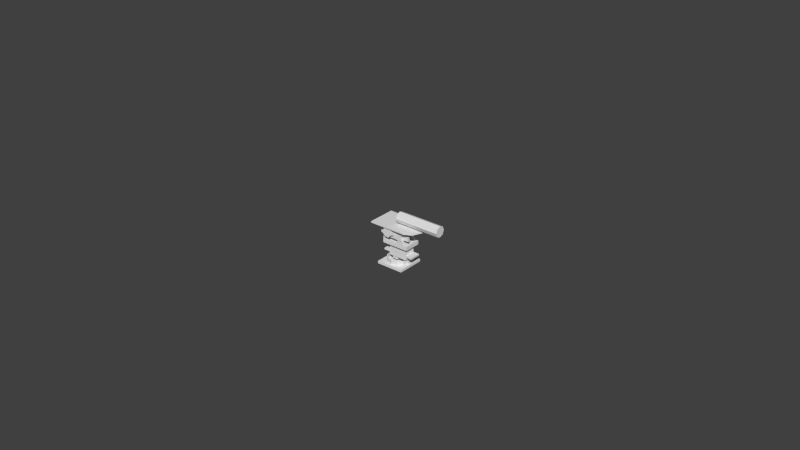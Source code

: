 # Source: mount_3dm.blend  (saved by Blender 2.69.0; exported with 4.5.12 LTS)
import bpy
from mathutils import Matrix  # noqa: F401  (used for matrix-valued properties, if any)

bpy.ops.wm.read_factory_settings(use_empty=True)
scene = bpy.context.scene
scene.name = 'Scene'

# ---- collections
col_collection_1 = bpy.data.collections.new('Collection 1'); scene.collection.children.link(col_collection_1)
col_collection_2 = bpy.data.collections.new('Collection 2'); scene.collection.children.link(col_collection_2)
col_collection_2.hide_render = True
col_collection_2.hide_viewport = True

# ---- world
world_world = bpy.data.worlds.new('World'); scene.world = world_world
world_world.color = (0.05088, 0.05088, 0.05088)
world_world.use_sun_shadow = False
world_world.sun_shadow_jitter_overblur = 0.0
world_world.cycles.sampling_method = 'MANUAL'
world_world.cycles.sample_map_resolution = 256

# ---- meshes
me_cube_006 = bpy.data.meshes.new('Cube.006')
me_cube_006.from_pydata([(1.0, 1.768, 0.845), (1.0, 1.768, -0.4883), (-1.0, 1.768, -0.4883), (-1.0, 1.768, 0.845), (1.0, -1.232, 0.845), (1.0, -1.232, -0.4883), (-1.0, -1.232, -0.4883), (-1.0, -1.232, 0.845), (1.0, -0.3773, 0.845), (1.0, -0.3773, -0.4883), (-1.0, -0.3773, -0.4883), (-1.0, -0.3773, 0.845), (1.0, -0.698, 0.845), (1.0, -0.698, -0.4883), (-1.0, -0.698, -0.4883), (-1.0, -0.698, 0.845), (1.668, -0.3773, 0.845), (1.668, -0.3773, -0.4883), (-1.668, -0.3773, -0.4883), (-1.668, -0.3773, 0.845), (1.668, -0.698, 0.845), (1.668, -0.698, -0.4883), (-1.668, -0.698, -0.4883), (-1.668, -0.698, 0.845), (-0.6671, -1.197, -0.3812), (-0.273, -1.197, -0.3719), (-2.216e-05, -1.197, -0.04037), (-0.00793, -1.197, 0.4193), (-0.2921, -1.197, 0.7378), (-0.6861, -1.197, 0.7286), (-0.9592, -1.197, 0.397), (-0.9513, -1.197, -0.06264), (-0.6671, -1.768, -0.3812), (-0.273, -1.768, -0.3719), (-2.211e-05, -1.768, -0.04037), (-0.00793, -1.768, 0.4193), (-0.2921, -1.768, 0.7378), (-0.6861, -1.768, 0.7286), (-0.9592, -1.768, 0.397), (-0.9513, -1.768, -0.06264), (-0.6273, -1.768, -0.2626), (-0.3168, -1.768, -0.2553), (-0.1017, -1.768, 0.005993), (-0.1079, -1.768, 0.3682), (-0.3319, -1.768, 0.6192), (-0.6424, -1.768, 0.612), (-0.8575, -1.768, 0.3507), (-0.8513, -1.768, -0.01156), (-0.000685, -1.23, -0.001836), (-0.007267, -1.23, 0.3808), (-0.000685, -1.705, -0.001836), (-0.007267, -1.705, 0.3808), (0.1897, -1.23, -0.000105), (0.1831, -1.23, 0.3825), (0.1897, -1.705, -0.0001051), (0.1831, -1.705, 0.3825)], [], [(8, 9, 1, 0), (9, 10, 2, 1), (10, 11, 3, 2), (11, 8, 0, 3), (0, 1, 2, 3), (7, 6, 5, 4), (12, 13, 21, 20), (13, 14, 10, 9), (14, 15, 23, 22), (15, 12, 8, 11), (4, 5, 13, 12), (5, 6, 14, 13), (6, 7, 15, 14), (7, 4, 12, 15), (20, 21, 17, 16), (22, 23, 19, 18), (15, 11, 19, 23), (10, 14, 22, 18), (13, 9, 17, 21), (8, 12, 20, 16), (11, 10, 18, 19), (9, 8, 16, 17), (31, 24, 32, 39), (30, 31, 39, 38), (29, 30, 38, 37), (28, 29, 37, 36), (27, 28, 36, 35), (34, 26, 48, 50), (25, 26, 34, 33), (24, 25, 33, 32), (39, 32, 40, 47), (38, 39, 47, 46), (37, 38, 46, 45), (36, 37, 45, 44), (35, 36, 44, 43), (34, 35, 43, 42), (33, 34, 42, 41), (32, 33, 41, 40), (43, 44, 45, 42), (42, 45, 46, 41), (41, 46, 47, 40), (50, 48, 52, 54), (27, 35, 51, 49), (35, 34, 50, 51), (26, 27, 49, 48), (52, 53, 55, 54), (49, 51, 55, 53), (51, 50, 54, 55), (48, 49, 53, 52)])
me_cube_006.use_remesh_preserve_volume = False
me_cube_006.use_remesh_preserve_attributes = False
me_cube_006.use_mirror_vertex_groups = False
me_cube_006.update()
me_cube_004 = bpy.data.meshes.new('Cube.004')
me_cube_004.from_pydata([(1.0, -1.0, 1.357), (1.0, 1.0, 1.357), (-1.0, 1.0, 1.357), (-1.0, -1.0, 1.357), (1.0, -1.0, -0.6433), (1.0, 1.0, -0.6433), (-1.0, 1.0, -0.6433), (-1.0, -1.0, -0.6433), (1.0, -1.0, -0.07318), (1.0, 1.0, -0.07318), (-1.0, 1.0, -0.07318), (-1.0, -1.0, -0.07318), (1.0, -1.0, -0.287), (1.0, 1.0, -0.287), (-1.0, 1.0, -0.287), (-1.0, -1.0, -0.287), (1.668, -1.0, -0.07318), (1.668, 1.0, -0.07318), (-1.668, 1.0, -0.07318), (-1.668, -1.0, -0.07318), (1.668, -1.0, -0.287), (1.668, 1.0, -0.287), (-1.668, 1.0, -0.287), (-1.668, -1.0, -0.287), (-0.6671, 0.8392, -0.6196), (-0.273, 0.8254, -0.6196), (-2.216e-05, 0.3281, -0.6196), (-0.00793, -0.3615, -0.6196), (-0.2921, -0.8392, -0.6196), (-0.6861, -0.8254, -0.6196), (-0.9592, -0.3281, -0.6196), (-0.9513, 0.3615, -0.6196), (-0.6671, 0.8392, -1.0), (-0.273, 0.8254, -1.0), (-2.211e-05, 0.3281, -1.0), (-0.00793, -0.3615, -1.0), (-0.2921, -0.8392, -1.0), (-0.6861, -0.8254, -1.0), (-0.9592, -0.3281, -1.0), (-0.9513, 0.3615, -1.0), (-0.6273, 0.6613, -1.0), (-0.3168, 0.6504, -1.0), (-0.1017, 0.2585, -1.0), (-0.1079, -0.2848, -1.0), (-0.3319, -0.6613, -1.0), (-0.6424, -0.6504, -1.0), (-0.8575, -0.2585, -1.0), (-0.8513, 0.2848, -1.0), (-0.000685, 0.2703, -0.6417), (-0.007267, -0.3037, -0.6417), (-0.000685, 0.2703, -0.9584), (-0.007267, -0.3037, -0.9584), (0.1897, 0.2677, -0.6417), (0.1831, -0.3063, -0.6417), (0.1897, 0.2677, -0.9584), (0.1831, -0.3063, -0.9584)], [], [(8, 9, 1, 0), (9, 10, 2, 1), (10, 11, 3, 2), (11, 8, 0, 3), (0, 1, 2, 3), (7, 6, 5, 4), (12, 13, 21, 20), (13, 14, 10, 9), (14, 15, 23, 22), (15, 12, 8, 11), (4, 5, 13, 12), (5, 6, 14, 13), (6, 7, 15, 14), (7, 4, 12, 15), (20, 21, 17, 16), (22, 23, 19, 18), (15, 11, 19, 23), (10, 14, 22, 18), (13, 9, 17, 21), (8, 12, 20, 16), (11, 10, 18, 19), (9, 8, 16, 17), (31, 24, 32, 39), (30, 31, 39, 38), (29, 30, 38, 37), (28, 29, 37, 36), (27, 28, 36, 35), (34, 26, 48, 50), (25, 26, 34, 33), (24, 25, 33, 32), (39, 32, 40, 47), (38, 39, 47, 46), (37, 38, 46, 45), (36, 37, 45, 44), (35, 36, 44, 43), (34, 35, 43, 42), (33, 34, 42, 41), (32, 33, 41, 40), (43, 44, 45, 42), (42, 45, 46, 41), (41, 46, 47, 40), (50, 48, 52, 54), (27, 35, 51, 49), (35, 34, 50, 51), (26, 27, 49, 48), (52, 53, 55, 54), (49, 51, 55, 53), (51, 50, 54, 55), (48, 49, 53, 52)])
me_cube_004.use_remesh_preserve_volume = False
me_cube_004.use_remesh_preserve_attributes = False
me_cube_004.use_mirror_vertex_groups = False
me_cube_004.update()
me_circle_001 = bpy.data.meshes.new('Circle.001')
me_circle_001.from_pydata([(-0.04303, 0.05981, -0.1883), (-0.04303, 0.08821, -0.1766), (-0.04303, 0.09997, -0.1482), (-0.04303, 0.08821, -0.1198), (-0.04303, 0.05981, -0.108), (-0.04303, 0.03141, -0.1198), (-0.04303, 0.01964, -0.1482), (-0.04303, 0.03141, -0.1766), (0.2948, 0.05981, -0.1883), (0.2948, 0.08821, -0.1766), (0.2948, 0.09997, -0.1482), (0.2948, 0.08821, -0.1198), (0.2948, 0.05981, -0.108), (0.2948, 0.03141, -0.1198), (0.2948, 0.01964, -0.1482), (0.2948, 0.03141, -0.1766)], [], [(7, 0, 8, 15), (6, 7, 15, 14), (5, 6, 14, 13), (4, 5, 13, 12), (3, 4, 12, 11), (2, 3, 11, 10), (1, 2, 10, 9), (0, 1, 9, 8), (9, 10, 11, 12, 13, 14, 15, 8), (1, 0, 7, 6, 5, 4, 3, 2)])
me_circle_001.use_remesh_preserve_volume = False
me_circle_001.use_remesh_preserve_attributes = False
me_circle_001.use_mirror_vertex_groups = False
me_circle_001.update()
me_plane_002 = bpy.data.meshes.new('Plane.002')
me_plane_002.from_pydata([(-0.1625, -0.2488, -0.1287), (-0.1625, -0.04195, -0.1287), (0.1073, -0.2489, -0.1293), (0.1073, -0.04229, -0.1293), (0.1978, -0.1458, -0.1298), (0.1674, -0.07285, -0.1298), (0.1073, -0.1456, -0.1293), (-0.1625, -0.1454, -0.1287), (0.1674, -0.2187, -0.1298), (-0.1625, -0.2488, -0.1183), (-0.1625, -0.04195, -0.1183), (0.1073, -0.2489, -0.1188), (0.1073, -0.04229, -0.1188), (0.1978, -0.1458, -0.1194), (0.1674, -0.07285, -0.1194), (0.1073, -0.1456, -0.1188), (-0.1625, -0.1454, -0.1183), (0.1674, -0.2187, -0.1194)], [], [(7, 6, 2, 0), (1, 3, 6, 7), (6, 3, 5, 4), (2, 6, 4, 8), (16, 9, 11, 15), (10, 16, 15, 12), (15, 13, 14, 12), (11, 17, 13, 15), (8, 4, 13, 17), (7, 0, 9, 16), (2, 8, 17, 11), (4, 5, 14, 13), (5, 3, 12, 14), (0, 2, 11, 9), (3, 1, 10, 12), (1, 7, 16, 10)])
me_plane_002.use_remesh_preserve_volume = False
me_plane_002.use_remesh_preserve_attributes = False
me_plane_002.use_mirror_vertex_groups = False
me_plane_002.update()
me_plane_001 = bpy.data.meshes.new('Plane.001')
me_plane_001.from_pydata([(-0.04749, -0.5704, -1.313), (0.09652, -0.5704, -1.313), (-0.04749, -0.5704, -1.285), (0.09652, -0.5704, -1.285), (-0.08181, -0.5828, -1.313), (0.06443, -0.5704, -1.196), (0.1179, -0.5828, -1.313), (0.01657, -0.5828, -1.177), (-0.08181, -0.5828, -1.285), (0.06443, -0.5828, -1.196), (0.1179, -0.5828, -1.285), (0.01657, -0.5704, -1.177), (-0.03778, -0.5704, -1.166), (-0.04749, -0.5828, -1.313), (-0.06753, -0.5828, -1.165), (-0.04749, -0.5828, -1.285), (0.04641, -0.5828, -1.313), (0.04641, -0.5828, -1.285), (-0.03778, -0.5828, -1.166), (-0.06753, -0.5704, -1.165), (0.09652, -0.5828, -1.313), (0.09652, -0.5828, -1.285), (-0.07267, -0.5704, -1.205), (-0.03835, -0.5828, -1.205), (-0.07267, -0.5828, -1.205), (0.04641, -0.5704, -1.313), (-0.03835, -0.5704, -1.205), (0.04641, -0.5704, -1.285), (-0.08181, -0.5704, -1.313), (0.1179, -0.5704, -1.313), (-0.08181, -0.5704, -1.285), (0.1179, -0.5704, -1.285), (0.01996, -0.5704, -1.205), (0.06819, -0.5828, -1.205), (0.01996, -0.5828, -1.205), (0.06819, -0.5704, -1.205), (0.09652, -0.5194, -1.313), (0.09652, -0.5194, -1.285), (0.1179, -0.5194, -1.313), (0.1179, -0.5194, -1.285), (-0.04749, -0.5194, -1.313), (-0.04749, -0.5194, -1.285), (-0.08181, -0.5194, -1.313), (-0.08181, -0.5194, -1.285), (-0.04749, -0.4687, -1.313), (0.09652, -0.4687, -1.313), (-0.04749, -0.4687, -1.285), (0.09652, -0.4687, -1.285), (-0.08181, -0.4564, -1.313), (0.06443, -0.4687, -1.196), (0.1179, -0.4564, -1.313), (0.01657, -0.4564, -1.177), (-0.08181, -0.4564, -1.285), (0.06443, -0.4564, -1.196), (0.1179, -0.4564, -1.285), (0.01657, -0.4687, -1.177), (-0.03778, -0.4687, -1.166), (-0.04749, -0.4564, -1.313), (-0.06753, -0.4564, -1.165), (-0.04749, -0.4564, -1.285), (0.04641, -0.4564, -1.313), (0.04641, -0.4564, -1.285), (-0.03778, -0.4564, -1.166), (-0.06753, -0.4687, -1.165), (0.09652, -0.4564, -1.313), (0.09652, -0.4564, -1.285), (-0.07267, -0.4687, -1.205), (-0.03835, -0.4564, -1.205), (-0.07267, -0.4564, -1.205), (0.04641, -0.4687, -1.313), (-0.03835, -0.4687, -1.205), (0.04641, -0.4687, -1.285), (-0.08181, -0.4687, -1.313), (0.1179, -0.4687, -1.313), (-0.08181, -0.4687, -1.285), (0.1179, -0.4687, -1.285), (0.01996, -0.4687, -1.205), (0.06819, -0.4564, -1.205), (0.01996, -0.4564, -1.205), (0.06819, -0.4687, -1.205), (0.09652, -0.5198, -1.313), (0.09652, -0.5198, -1.285), (0.1179, -0.5198, -1.313), (0.1179, -0.5198, -1.285), (-0.04749, -0.5198, -1.313), (-0.04749, -0.5198, -1.285), (-0.08181, -0.5198, -1.313), (-0.08181, -0.5198, -1.285)], [], [(29, 1, 36, 38), (25, 27, 3, 1), (40, 41, 2, 0), (0, 25, 16, 13), (20, 6, 10, 21), (28, 4, 8, 30), (4, 13, 15, 8), (13, 16, 17, 15), (26, 32, 11, 12), (16, 20, 21, 17), (34, 23, 18, 7), (1, 3, 37, 36), (0, 2, 27, 25), (26, 22, 19, 12), (22, 24, 14, 19), (24, 23, 18, 14), (27, 17, 15, 2), (3, 21, 33, 35), (28, 0, 13, 4), (6, 29, 31, 10), (42, 28, 30, 43), (7, 11, 5, 9), (14, 18, 12, 19), (12, 11, 7, 18), (1, 29, 6, 20), (35, 33, 9, 5), (8, 15, 23, 24), (2, 30, 22, 26), (10, 31, 3, 21), (15, 2, 26, 23), (30, 8, 24, 22), (33, 34, 7, 9), (27, 3, 35, 32), (21, 17, 34, 33), (25, 1, 20, 16), (29, 38, 39, 31), (3, 31, 39, 37), (17, 27, 32, 34), (32, 35, 5, 11), (0, 28, 42, 40), (30, 2, 41, 43), (73, 82, 80, 45), (69, 45, 47, 71), (84, 44, 46, 85), (44, 57, 60, 69), (64, 65, 54, 50), (72, 74, 52, 48), (48, 52, 59, 57), (57, 59, 61, 60), (70, 56, 55, 76), (60, 61, 65, 64), (78, 51, 62, 67), (45, 80, 81, 47), (44, 69, 71, 46), (70, 56, 63, 66), (66, 63, 58, 68), (68, 58, 62, 67), (71, 46, 59, 61), (47, 79, 77, 65), (72, 48, 57, 44), (50, 54, 75, 73), (86, 87, 74, 72), (51, 53, 49, 55), (58, 63, 56, 62), (56, 62, 51, 55), (45, 64, 50, 73), (79, 49, 53, 77), (52, 68, 67, 59), (46, 70, 66, 74), (54, 65, 47, 75), (59, 67, 70, 46), (74, 66, 68, 52), (77, 53, 51, 78), (71, 76, 79, 47), (65, 77, 78, 61), (69, 60, 64, 45), (73, 75, 83, 82), (47, 81, 83, 75), (61, 78, 76, 71), (76, 55, 49, 79), (44, 84, 86, 72), (74, 87, 85, 46)])
me_plane_001.use_remesh_preserve_volume = False
me_plane_001.use_remesh_preserve_attributes = False
me_plane_001.use_mirror_vertex_groups = False
me_plane_001.update()
me_cube_001 = bpy.data.meshes.new('Cube.001')
me_cube_001.from_pydata([(-0.1093, -0.1012, -0.05702), (-0.1093, 0.1012, -0.05702), (0.09316, 0.1012, -0.05702), (0.09316, -0.1012, -0.05702), (-0.1093, -0.1012, -0.03895), (-0.1093, 0.1012, -0.03895), (0.09316, 0.1012, -0.03895), (0.09316, -0.1012, -0.03895), (-0.008062, 0.08324, -0.04122), (-0.04968, 0.07209, -0.04122), (-0.08015, 0.04162, -0.04122), (-0.0913, 1.089e-07, -0.04122), (-0.08015, -0.04162, -0.04122), (-0.04968, -0.07209, -0.04122), (-0.008062, -0.08324, -0.04122), (0.03356, -0.07209, -0.04122), (0.06403, -0.04162, -0.04122), (0.07518, 7.388e-08, -0.04122), (0.06403, 0.04162, -0.04122), (0.03356, 0.07209, -0.04122), (-0.008062, 0.08324, -0.006154), (-0.04968, 0.07209, -0.006154), (-0.08015, 0.04162, -0.006154), (-0.0913, 1.089e-07, -0.006154), (-0.08015, -0.04162, -0.006154), (-0.04968, -0.07209, -0.006154), (-0.008062, -0.08324, -0.006154), (0.03356, -0.07209, -0.006154), (0.06403, -0.04162, -0.006154), (0.07518, 7.388e-08, -0.006154), (0.06403, 0.04162, -0.006154), (0.03356, 0.07209, -0.006154), (-0.008062, 0.079, -0.04122), (-0.04756, 0.06842, -0.04122), (-0.07648, 0.0395, -0.04122), (-0.08706, 1.085e-07, -0.04122), (-0.07648, -0.0395, -0.04122), (-0.04756, -0.06842, -0.04122), (-0.008062, -0.079, -0.04122), (0.03144, -0.06842, -0.04122), (0.06035, -0.0395, -0.04122), (0.07094, 7.527e-08, -0.04122), (0.06035, 0.0395, -0.04122), (0.03144, 0.06842, -0.04122), (-0.008062, 0.079, -0.006154), (-0.04756, 0.06842, -0.006154), (-0.07648, 0.0395, -0.006154), (-0.08706, 1.085e-07, -0.006154), (-0.07648, -0.0395, -0.006154), (-0.04756, -0.06842, -0.006154), (-0.008062, -0.079, -0.006154), (0.03144, -0.06842, -0.006154), (0.06035, -0.0395, -0.006154), (0.07094, 7.527e-08, -0.006154), (0.06035, 0.0395, -0.006154), (0.03144, 0.06842, -0.006154)], [], [(4, 5, 1, 0), (5, 6, 2, 1), (6, 7, 3, 2), (7, 4, 0, 3), (0, 1, 2, 3), (7, 6, 5, 4), (19, 31, 20, 8), (18, 30, 31, 19), (17, 29, 30, 18), (16, 28, 29, 17), (15, 27, 28, 16), (14, 26, 27, 15), (13, 25, 26, 14), (12, 24, 25, 13), (11, 23, 24, 12), (10, 22, 23, 11), (9, 21, 22, 10), (8, 20, 21, 9), (43, 32, 44, 55), (42, 43, 55, 54), (41, 42, 54, 53), (40, 41, 53, 52), (39, 40, 52, 51), (38, 39, 51, 50), (37, 38, 50, 49), (36, 37, 49, 48), (35, 36, 48, 47), (34, 35, 47, 46), (33, 34, 46, 45), (32, 33, 45, 44), (31, 30, 54, 55), (8, 9, 33, 32), (19, 8, 32, 43), (29, 28, 52, 53), (17, 18, 42, 41), (27, 26, 50, 51), (15, 16, 40, 39), (25, 24, 48, 49), (13, 14, 38, 37), (11, 12, 36, 35), (23, 22, 46, 47), (20, 31, 55, 44), (9, 10, 34, 33), (21, 20, 44, 45), (30, 29, 53, 54), (18, 19, 43, 42), (28, 27, 51, 52), (16, 17, 41, 40), (26, 25, 49, 50), (14, 15, 39, 38), (12, 13, 37, 36), (24, 23, 47, 48), (10, 11, 35, 34), (22, 21, 45, 46)])
me_cube_001.use_remesh_preserve_volume = False
me_cube_001.use_remesh_preserve_attributes = False
me_cube_001.use_mirror_vertex_groups = False
me_cube_001.update()
me_cube_003 = bpy.data.meshes.new('Cube.003')
me_cube_003.from_pydata([(-1.0, -1.0, -1.0), (-1.0, 1.0, -1.0), (1.0, 1.0, -1.0), (1.0, -1.0, -1.0), (-1.0, -1.0, 1.0), (-1.0, 1.0, 1.0), (1.0, 1.0, 1.0), (1.0, -1.0, 1.0), (-1.0, -1.0, 0.4299), (-1.0, 1.0, 0.4299), (1.0, 1.0, 0.4299), (1.0, -1.0, 0.4299), (-1.0, -1.0, 0.6437), (-1.0, 1.0, 0.6437), (1.0, 1.0, 0.6437), (1.0, -1.0, 0.6437), (-1.668, -1.0, 0.4299), (-1.668, 1.0, 0.4299), (1.668, 1.0, 0.4299), (1.668, -1.0, 0.4299), (-1.668, -1.0, 0.6437), (-1.668, 1.0, 0.6437), (1.668, 1.0, 0.6437), (1.668, -1.0, 0.6437), (0.6671, 0.8392, 0.9762), (0.273, 0.8254, 0.9762), (2.226e-05, 0.3281, 0.9762), (0.00793, -0.3615, 0.9762), (0.2921, -0.8392, 0.9762), (0.6861, -0.8254, 0.9762), (0.9592, -0.3281, 0.9762), (0.9513, 0.3615, 0.9762), (0.6671, 0.8392, 1.357), (0.273, 0.8254, 1.357), (2.226e-05, 0.3281, 1.357), (0.00793, -0.3615, 1.357), (0.2921, -0.8392, 1.357), (0.6861, -0.8254, 1.357), (0.9592, -0.3281, 1.357), (0.9513, 0.3615, 1.357), (0.6273, 0.6613, 1.357), (0.3168, 0.6504, 1.357), (0.1017, 0.2585, 1.357), (0.1079, -0.2848, 1.357), (0.3319, -0.6613, 1.357), (0.6424, -0.6504, 1.357), (0.8575, -0.2585, 1.357), (0.8513, 0.2848, 1.357), (0.0006851, 0.2703, 0.9984), (0.007267, -0.3037, 0.9984), (0.0006851, 0.2703, 1.315), (0.007267, -0.3037, 1.315), (-0.1897, 0.2677, 0.9984), (-0.1831, -0.3063, 0.9984), (-0.1897, 0.2677, 1.315), (-0.1831, -0.3063, 1.315)], [], [(8, 9, 1, 0), (9, 10, 2, 1), (10, 11, 3, 2), (11, 8, 0, 3), (0, 1, 2, 3), (7, 6, 5, 4), (12, 13, 21, 20), (13, 14, 10, 9), (14, 15, 23, 22), (15, 12, 8, 11), (4, 5, 13, 12), (5, 6, 14, 13), (6, 7, 15, 14), (7, 4, 12, 15), (20, 21, 17, 16), (22, 23, 19, 18), (15, 11, 19, 23), (10, 14, 22, 18), (13, 9, 17, 21), (8, 12, 20, 16), (11, 10, 18, 19), (9, 8, 16, 17), (31, 24, 32, 39), (30, 31, 39, 38), (29, 30, 38, 37), (28, 29, 37, 36), (27, 28, 36, 35), (34, 26, 48, 50), (25, 26, 34, 33), (24, 25, 33, 32), (39, 32, 40, 47), (38, 39, 47, 46), (37, 38, 46, 45), (36, 37, 45, 44), (35, 36, 44, 43), (34, 35, 43, 42), (33, 34, 42, 41), (32, 33, 41, 40), (43, 44, 45, 42), (42, 45, 46, 41), (41, 46, 47, 40), (50, 48, 52, 54), (27, 35, 51, 49), (35, 34, 50, 51), (26, 27, 49, 48), (52, 53, 55, 54), (49, 51, 55, 53), (51, 50, 54, 55), (48, 49, 53, 52)])
me_cube_003.use_remesh_preserve_volume = False
me_cube_003.use_remesh_preserve_attributes = False
me_cube_003.use_mirror_vertex_groups = False
me_cube_003.update()

# ---- objects
ob_cube_001 = bpy.data.objects.new('Cube.001', me_cube_006)
ob_cube_004 = bpy.data.objects.new('Cube.004', me_cube_004)
ob_circle = bpy.data.objects.new('Circle', me_circle_001)
ob_plane_001 = bpy.data.objects.new('Plane.001', me_plane_002)
ob_plane = bpy.data.objects.new('Plane', me_plane_001)
ob_cube = bpy.data.objects.new('Cube', me_cube_001)
ob_cube_003 = bpy.data.objects.new('Cube.003', me_cube_003)

# ---- transforms, parenting, visibility, modifiers, constraints
ob_cube_001.location = (-0.0055, -0.01981, 0.1346)
ob_cube_001.scale = (0.07, 0.04, 0.06)
ob_cube_001.lineart.crease_threshold = 0.0
ob_cube_004.location = (0.01426, 8.332e-10, -0.006201)
ob_cube_004.scale = (0.07, 0.04, 0.06)
ob_cube_004.lineart.crease_threshold = 0.0
ob_circle.location = (0.03986, -0.05758, 0.3849)
ob_circle.lineart.crease_threshold = 0.0
ob_plane_001.location = (-0.003616, 0.1478, 0.3109)
ob_plane_001.lineart.crease_threshold = 0.0
ob_plane.location = (-0.01118, 0.5196, 1.357)
ob_plane.lineart.crease_threshold = 0.0
ob_cube.location = (1.384e-08, -1.181e-07, -0.05035)
ob_cube.lineart.crease_threshold = 0.0
ob_cube_003.location = (0.0, 0.0, 0.0)
ob_cube_003.scale = (0.07, 0.04, 0.06)
ob_cube_003.lineart.crease_threshold = 0.0

# ---- collection membership
col_collection_1.objects.link(ob_cube_001)
col_collection_1.objects.link(ob_cube_004)
col_collection_1.objects.link(ob_circle)
col_collection_1.objects.link(ob_plane_001)
col_collection_1.objects.link(ob_plane)
col_collection_1.objects.link(ob_cube)
col_collection_2.objects.link(ob_cube_003)

# ---- scene / render settings (as saved in the file)
scene.frame_start = 1; scene.frame_end = 250; scene.frame_set(1)
scene.render.engine = 'BLENDER_EEVEE_NEXT'
scene.render.image_settings.compression = 90
scene.render.resolution_percentage = 50
scene.render.dither_intensity = 0.0
scene.cycles.use_denoising = False
scene.cycles.samples = 10
scene.cycles.sampling_pattern = 'TABULATED_SOBOL'
scene.cycles.light_sampling_threshold = 0.0
scene.cycles.use_adaptive_sampling = False
scene.cycles.use_light_tree = False
scene.cycles.blur_glossy = 0.0
scene.cycles.volume_bounces = 1
scene.cycles.pixel_filter_type = 'GAUSSIAN'
scene.cycles.sample_clamp_indirect = 0.0
scene.view_settings.view_transform = 'Standard'
bpy.context.view_layer.update()

# ---- added for rendering (the .blend has no active camera and no usable light): camera, sun
cam_auto = bpy.data.cameras.new('AutoCamera')
cam_auto.lens = 50.0
cam_auto.sensor_width = 36.0
cam_auto.clip_end = 1000.0
ob_auto_camera = bpy.data.objects.new('AutoCamera', cam_auto)
scene.collection.objects.link(ob_auto_camera)
ob_auto_camera.location = (4.20817, -5.04981, 3.54487)
ob_auto_camera.rotation_euler = (1.09748, -7.21219e-08, 0.694738)
scene.camera = ob_auto_camera
light_auto_sun = bpy.data.lights.new('AutoSun', 'SUN')
light_auto_sun.energy = 3.0
light_auto_sun.angle = 0.0523599
ob_auto_sun = bpy.data.objects.new('AutoSun', light_auto_sun)
scene.collection.objects.link(ob_auto_sun)
ob_auto_sun.rotation_euler = (0.872665, 0.174533, 0.523599)
bpy.context.view_layer.update()
